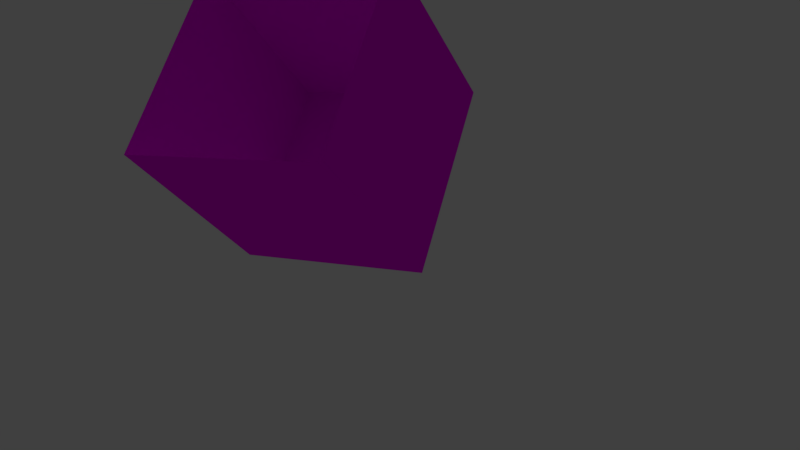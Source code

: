 # Source: 25cube3.blend  (saved by Blender 2.79.0; exported with 4.5.12 LTS)
import bpy
from mathutils import Matrix  # noqa: F401  (used for matrix-valued properties, if any)

bpy.ops.wm.read_factory_settings(use_empty=True)
scene = bpy.context.scene
scene.name = 'Scene'

# ---- collections
col_collection_1 = bpy.data.collections.new('Collection 1'); scene.collection.children.link(col_collection_1)

# ---- images (referenced by path relative to the original .blend; pixels are not part of the script)
import os
ASSET_DIR = os.environ.get("B2B_ASSET_DIR", "")  # directory of the original .blend (textures are referenced by path, not embedded)
HERE = os.path.dirname(os.path.abspath(__file__))  # packed textures are extracted next to this script under _unpacked/

def load_image(name, relpath, width, height, colorspace="sRGB"):
    """Load a texture the original file referenced (path relative to the .blend, or extracted next to this script)."""
    p = next((c for c in (os.path.join(HERE, relpath), os.path.join(ASSET_DIR, relpath)) if relpath and os.path.exists(c)), "")
    if p:
        img = bpy.data.images.load(p, check_existing=True)
        img.name = name
    else:  # same state as the original file: an image datablock whose file is absent (Cycles renders it pink)
        img = bpy.data.images.new(name, width, height)
        img.source = "FILE"
        img.filepath = "//" + (relpath or name)
    img.colorspace_settings.name = colorspace
    return img
img_tex_png = load_image('tex.png', 'testcube.png', 1024, 1024, 'sRGB')

# ---- materials (node trees are filled in below, after node groups)
mat_material = bpy.data.materials.new('Material')
mat_material.alpha_threshold = 0.0
mat_material.use_transparent_shadow = False
mat_material.roughness = 0.5
mat_material.specular_intensity = 1.0
mat_material.line_color = (0.0, 0.0, 0.0, 1.0)

# ---- material node trees
mat_material.use_nodes = True; mat_material.node_tree.nodes.clear()
_N = mat_material.node_tree.nodes; _L = mat_material.node_tree.links
n0 = _N.new('ShaderNodeOutputMaterial'); n0.name = 'Material Output'; n0.location = (300, 300)
n1 = _N.new('ShaderNodeBsdfDiffuse'); n1.name = 'Diffuse BSDF'; n1.location = (10, 300)
n2 = _N.new('ShaderNodeTexImage'); n2.name = 'Image Texture'; n2.location = (-180, 300)
n2.width = 140
n2.image = img_tex_png
_L.new(n1.outputs[0], n0.inputs[0])
_L.new(n2.outputs[0], n1.inputs[0])
n0.is_active_output = True

# ---- world
world_world = bpy.data.worlds.new('World'); scene.world = world_world
world_world.color = (0.05088, 0.05088, 0.05088)
world_world.use_sun_shadow = False
world_world.sun_shadow_jitter_overblur = 0.0
world_world.cycles.sampling_method = 'MANUAL'

# ---- cameras
cam_camera = bpy.data.cameras.new('Camera')
cam_camera.clip_end = 100.0
cam_camera.lens = 35.0
cam_camera.sensor_width = 32.0
cam_camera.sensor_height = 18.0
cam_camera.ortho_scale = 7.314
cam_camera.dof.focus_distance = 0.0
cam_camera.dof.aperture_fstop = 128.0

# ---- lights
light_lamp = bpy.data.lights.new('Lamp', 'POINT')
light_lamp.transmission_factor = 0.0
light_lamp.cutoff_distance = 30.0
light_lamp.energy = 100.0
light_lamp.shadow_buffer_clip_start = 1.001
light_lamp.shadow_soft_size = 0.644
light_lamp.shadow_maximum_resolution = 0.006
light_lamp.use_absolute_resolution = True

# ---- meshes
me_cube = bpy.data.meshes.new('Cube')
me_cube.from_pydata([(1.0, 1.0, -1.0), (1.0, -1.0, -1.0), (-1.0, -1.0, -1.0), (-1.0, 1.0, -1.0), (1.0, 1.0, 1.0), (1.0, -1.0, 1.0), (-1.0, -1.0, 1.0), (-1.0, 1.0, 1.0)], [], [(0, 3, 2, 1), (0, 1, 5, 4), (1, 2, 6, 5), (2, 3, 7, 6), (4, 7, 3, 0)])
_uv = me_cube.uv_layers.new(name='UVMap')
_uv.uv.foreach_set('vector', [0.0004537, 0.05925, 0.9995, 0.05925, 0.9995, 0.9996, 0.0004535, 0.9996, 0.7367, 0.01067, 0.7367, 0.03787, 0.7078, 0.03787, 0.7078, 0.01067, 0.739, 0.01084, 0.739, 0.03906, 0.709, 0.03906, 0.709, 0.01084, 0.7041, 0.007866, 0.7404, 0.007866, 0.7403, 0.04203, 0.7041, 0.04203, 0.7294, 0.03525, 0.7136, 0.03525, 0.7136, 0.02029, 0.7294, 0.02029])
me_cube.materials.append(mat_material)
me_cube.use_remesh_preserve_volume = False
me_cube.use_remesh_preserve_attributes = False
me_cube.use_mirror_vertex_groups = False
me_cube.update()

# ---- objects
ob_cube = bpy.data.objects.new('Cube', me_cube)
ob_lamp = bpy.data.objects.new('Lamp', light_lamp)
ob_camera = bpy.data.objects.new('Camera', cam_camera)

# ---- transforms, parenting, visibility, modifiers, constraints
ob_cube.location = (0.0, 0.0, 0.0)
ob_cube.lock_rotations_4d = False
ob_cube.empty_display_type = 'ARROWS'
ob_cube.lineart.crease_threshold = 0.0
ob_lamp.location = (4.076, 1.005, 5.904)
ob_lamp.rotation_euler = (0.6503, 0.05522, 1.866)
ob_lamp.lock_rotations_4d = False
ob_lamp.empty_display_type = 'ARROWS'
ob_lamp.color = (0.0, 0.0, 0.0, 0.0)
ob_lamp.lineart.crease_threshold = 0.0
ob_camera.location = (-3.645, -4.629, 5.732)
ob_camera.rotation_euler = (0.515, 0.4088, 5.01)
ob_camera.lock_rotations_4d = False
ob_camera.empty_display_type = 'ARROWS'
ob_camera.color = (0.0, 0.0, 0.0, 0.0)
ob_camera.display_type = 'WIRE'
ob_camera.lineart.crease_threshold = 0.0

# ---- collection membership
col_collection_1.objects.link(ob_cube)
col_collection_1.objects.link(ob_lamp)
col_collection_1.objects.link(ob_camera)

# ---- scene / render settings (as saved in the file)
scene.camera = ob_camera
scene.frame_start = 1; scene.frame_end = 250; scene.frame_set(1)
scene.render.engine = 'BLENDER_EEVEE_NEXT'
scene.render.resolution_percentage = 50
scene.render.dither_intensity = 0.0
scene.cycles.use_denoising = False
scene.cycles.samples = 128
scene.cycles.sampling_pattern = 'TABULATED_SOBOL'
scene.cycles.use_adaptive_sampling = False
scene.cycles.use_light_tree = False
scene.cycles.blur_glossy = 0.0
scene.cycles.sample_clamp_indirect = 0.0
scene.view_settings.view_transform = 'Standard'
bpy.context.view_layer.update()
